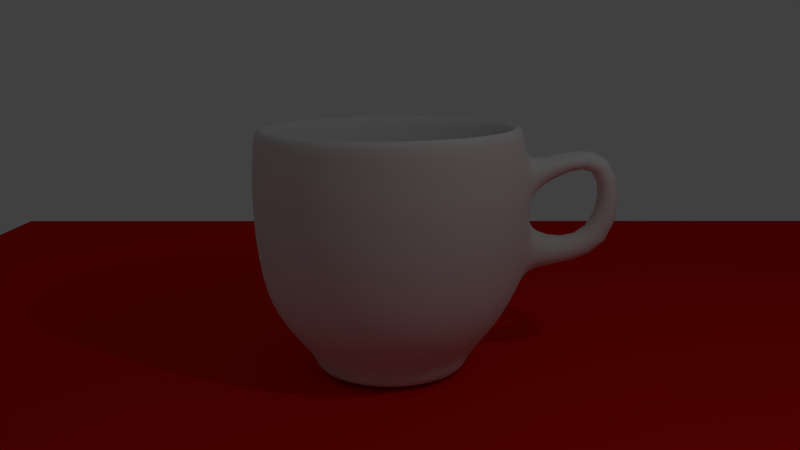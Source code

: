 # Source: el-Tasse.blend  (saved by Blender 2.76.0; exported with 4.5.12 LTS)
import bpy
from mathutils import Matrix  # noqa: F401  (used for matrix-valued properties, if any)

bpy.ops.wm.read_factory_settings(use_empty=True)
scene = bpy.context.scene
scene.name = 'Scene'

# ---- collections
col_collection_1 = bpy.data.collections.new('Collection 1'); scene.collection.children.link(col_collection_1)

# ---- materials (node trees are filled in below, after node groups)
mat_material_001 = bpy.data.materials.new('Material.001')
mat_material_001.alpha_threshold = 0.0
mat_material_001.roughness = 0.5
mat_material = bpy.data.materials.new('Material')
mat_material.alpha_threshold = 0.0
mat_material.roughness = 0.5

# ---- material node trees
mat_material_001.use_nodes = True; mat_material_001.node_tree.nodes.clear()
_N = mat_material_001.node_tree.nodes; _L = mat_material_001.node_tree.links
n0 = _N.new('ShaderNodeOutputMaterial'); n0.name = 'Material Output'; n0.location = (300, 300)
n1 = _N.new('ShaderNodeBsdfDiffuse'); n1.name = 'Diffuse BSDF'; n1.location = (10, 300)
n1.inputs[0].default_value = (0.8, 0.01018, 0.001557, 1.0)
_L.new(n1.outputs[0], n0.inputs[0])
n0.is_active_output = True
mat_material.use_nodes = True; mat_material.node_tree.nodes.clear()
_N = mat_material.node_tree.nodes; _L = mat_material.node_tree.links
n0 = _N.new('ShaderNodeOutputMaterial'); n0.name = 'Material Output'; n0.location = (300, 300)
n1 = _N.new('ShaderNodeBsdfDiffuse'); n1.name = 'Diffuse BSDF'; n1.location = (10, 300)
_L.new(n1.outputs[0], n0.inputs[0])
n0.is_active_output = True

# ---- world
world_world = bpy.data.worlds.new('World'); scene.world = world_world
world_world.color = (0.05088, 0.05088, 0.05088)
world_world.use_sun_shadow = False
world_world.sun_shadow_jitter_overblur = 0.0
world_world.cycles.sampling_method = 'MANUAL'
world_world.cycles.sample_map_resolution = 256

# ---- cameras
cam_camera = bpy.data.cameras.new('Camera')
cam_camera.clip_end = 100.0
cam_camera.lens = 35.0
cam_camera.sensor_width = 32.0
cam_camera.sensor_height = 18.0
cam_camera.ortho_scale = 7.314
cam_camera.dof.focus_distance = 0.0

# ---- lights
light_lamp = bpy.data.lights.new('Lamp', 'POINT')
light_lamp.transmission_factor = 0.0
light_lamp.cutoff_distance = 30.0
light_lamp.energy = 100.0
light_lamp.shadow_buffer_clip_start = 1.001
light_lamp.shadow_soft_size = 0.1
light_lamp.shadow_maximum_resolution = 0.006
light_lamp.use_absolute_resolution = True
light_lamp.cycles.use_multiple_importance_sampling = False

# ---- meshes
me_plane = bpy.data.meshes.new('Plane')
me_plane.from_pydata([(-1.0, -1.0, 0.0), (1.0, -1.0, 0.0), (-1.0, 1.0, 0.0), (1.0, 1.0, 0.0)], [], [(0, 1, 3, 2)])
me_plane.materials.append(mat_material_001)
me_plane.use_remesh_preserve_volume = False
me_plane.use_remesh_preserve_attributes = False
me_plane.use_mirror_vertex_groups = False
me_plane.update()
me_circle = bpy.data.meshes.new('Circle')
me_circle.from_pydata([(-0.0214, -3.576e-08, 0.4775), (-0.0214, 1.913, 0.3728), (-1.146, 1.547, 0.3728), (-1.84, 0.5911, 0.3728), (-1.84, -0.5911, 0.3728), (-1.146, -1.547, 0.3728), (-0.0214, -1.913, 0.3728), (1.103, -1.547, 0.3728), (1.798, -0.5911, 0.3728), (1.798, 0.5911, 0.3728), (1.103, 1.547, 0.3728), (-0.0214, 3.295, 6.669), (-1.958, 2.666, 6.669), (-3.155, 1.018, 6.669), (-3.155, -1.018, 6.669), (-1.958, -2.666, 6.669), (-0.0214, -3.295, 6.669), (1.915, -2.666, 6.669), (3.112, -1.018, 6.669), (3.112, 1.018, 6.669), (1.915, 2.666, 6.669), (1.806, -2.515, 4.505), (1.632, -2.276, 2.367), (-0.0214, -2.813, 2.367), (-0.0214, -3.109, 4.505), (2.935, 0.9607, 4.505), (2.654, 0.8693, 2.367), (2.654, -0.8693, 2.367), (2.935, -0.9607, 4.505), (-2.978, -0.9607, 4.505), (-2.697, -0.8693, 2.367), (-2.697, 0.8693, 2.367), (-2.978, 0.9607, 4.505), (-0.0214, 3.109, 4.505), (-0.0214, 2.813, 2.367), (1.632, 2.276, 2.367), (1.806, 2.515, 4.505), (-1.675, -2.276, 2.367), (-1.849, -2.515, 4.505), (-1.675, 2.276, 2.367), (-1.849, 2.515, 4.505), (-0.0214, -3.576e-08, 0.0309), (-0.0214, 2.2, 0.0309), (-1.315, 1.78, 0.0309), (-2.114, 0.6798, 0.0309), (-2.114, -0.6798, 0.0309), (-1.315, -1.78, 0.0309), (-0.0214, -2.2, 0.0309), (1.272, -1.78, 0.0309), (2.071, -0.6798, 0.0309), (2.071, 0.6798, 0.0309), (1.272, 1.78, 0.0309), (-0.0214, 3.74, 6.631), (-2.22, 3.026, 6.631), (-3.578, 1.156, 6.631), (-3.578, -1.156, 6.631), (-2.22, -3.026, 6.631), (-0.0214, -3.74, 6.631), (2.177, -3.026, 6.631), (3.536, -1.156, 6.631), (3.536, 1.156, 6.631), (2.177, 3.026, 6.631), (2.273, -3.159, 4.431), (2.101, -2.922, 2.224), (-0.0214, -3.611, 2.224), (-0.0214, -3.904, 4.431), (3.692, 1.206, 4.431), (3.413, 1.116, 2.224), (3.413, -1.116, 2.224), (3.692, -1.206, 4.431), (-3.735, -1.206, 4.431), (-3.456, -1.116, 2.224), (-3.456, 1.116, 2.224), (-3.735, 1.206, 4.431), (-0.0214, 3.904, 4.431), (-0.0214, 3.611, 2.224), (2.101, 2.922, 2.224), (2.273, 3.159, 4.431), (-2.144, -2.922, 2.224), (-2.316, -3.159, 4.431), (-2.144, 2.922, 2.224), (-2.316, 3.159, 4.431), (1.257, -1.76, 0.4696), (2.047, 0.6721, 0.4696), (-2.09, -0.6721, 0.4696), (-0.0214, 2.175, 0.4696), (-0.0214, -2.175, 0.4696), (2.047, -0.6721, 0.4696), (-2.09, 0.6721, 0.4696), (1.257, 1.76, 0.4696), (-1.3, -1.76, 0.4696), (-1.3, 1.76, 0.4696), (-0.0214, -2.941, 1.259), (2.776, -0.9088, 1.259), (-2.818, 0.9088, 1.259), (1.707, 2.379, 1.259), (-1.75, -2.379, 1.259), (-1.75, 2.379, 1.259), (1.707, -2.379, 1.259), (2.776, 0.9088, 1.259), (-2.818, -0.9088, 1.259), (-0.0214, 2.941, 1.259), (-0.0214, -3.781, 6.081), (3.575, -1.168, 6.081), (-3.617, 1.168, 6.081), (2.201, 3.059, 6.081), (-2.244, -3.059, 6.081), (-2.244, 3.059, 6.081), (2.201, -3.059, 6.081), (3.575, 1.168, 6.081), (-3.617, -1.168, 6.081), (-0.0214, 3.781, 6.081), (3.61, 0.4674, 5.586), (3.657, 0.4826, 4.926), (3.657, -0.4826, 4.926), (3.61, -0.4674, 5.586), (3.608, 0.4826, 3.769), (3.497, 0.4464, 2.886), (3.497, -0.4464, 2.886), (3.608, -0.4826, 3.769), (6.049, 0.4674, 6.446), (5.616, 0.4826, 5.946), (5.616, -0.4826, 5.946), (6.049, -0.4674, 6.446), (5.375, 0.4826, 3.505), (6.128, 0.4464, 3.031), (6.128, -0.4464, 3.031), (5.375, -0.4826, 3.505)], [], [(0, 1, 2), (0, 2, 3), (0, 3, 4), (0, 4, 5), (0, 5, 6), (0, 6, 7), (0, 7, 8), (0, 8, 9), (0, 9, 10), (0, 10, 1), (21, 24, 16, 17), (25, 28, 18, 19), (29, 32, 13, 14), (33, 36, 20, 11), (24, 38, 15, 16), (28, 21, 17, 18), (32, 40, 12, 13), (40, 33, 11, 12), (36, 25, 19, 20), (38, 29, 14, 15), (5, 4, 30, 37), (37, 30, 29, 38), (10, 9, 26, 35), (35, 26, 25, 36), (2, 1, 34, 39), (39, 34, 33, 40), (3, 2, 39, 31), (31, 39, 40, 32), (8, 7, 22, 27), (27, 22, 21, 28), (6, 5, 37, 23), (23, 37, 38, 24), (1, 10, 35, 34), (34, 35, 36, 33), (4, 3, 31, 30), (30, 31, 32, 29), (9, 8, 27, 26), (26, 27, 28, 25), (7, 6, 23, 22), (22, 23, 24, 21), (43, 42, 41), (44, 43, 41), (45, 44, 41), (46, 45, 41), (47, 46, 41), (48, 47, 41), (49, 48, 41), (50, 49, 41), (51, 50, 41), (42, 51, 41), (108, 102, 65, 62), (66, 109, 112, 113), (110, 104, 73, 70), (111, 105, 77, 74), (102, 106, 79, 65), (103, 108, 62, 69), (104, 107, 81, 73), (107, 111, 74, 81), (105, 109, 66, 77), (106, 110, 70, 79), (90, 84, 45, 46), (79, 70, 71, 78), (89, 83, 50, 51), (77, 66, 67, 76), (91, 85, 42, 43), (81, 74, 75, 80), (88, 91, 43, 44), (73, 81, 80, 72), (87, 82, 48, 49), (69, 62, 63, 68), (86, 90, 46, 47), (65, 79, 78, 64), (85, 89, 51, 42), (74, 77, 76, 75), (84, 88, 44, 45), (70, 73, 72, 71), (83, 87, 49, 50), (66, 69, 119, 116), (82, 86, 47, 48), (62, 65, 64, 63), (12, 11, 52, 53), (13, 12, 53, 54), (14, 13, 54, 55), (15, 14, 55, 56), (16, 15, 56, 57), (17, 16, 57, 58), (18, 17, 58, 59), (19, 18, 59, 60), (20, 19, 60, 61), (11, 20, 61, 52), (98, 92, 86, 82), (99, 93, 87, 83), (100, 94, 88, 84), (101, 95, 89, 85), (92, 96, 90, 86), (93, 98, 82, 87), (94, 97, 91, 88), (97, 101, 85, 91), (95, 99, 83, 89), (96, 100, 84, 90), (78, 71, 100, 96), (76, 67, 99, 95), (80, 75, 101, 97), (72, 80, 97, 94), (68, 63, 98, 93), (64, 78, 96, 92), (75, 76, 95, 101), (71, 72, 94, 100), (67, 68, 93, 99), (63, 64, 92, 98), (56, 55, 110, 106), (61, 60, 109, 105), (53, 52, 111, 107), (54, 53, 107, 104), (59, 58, 108, 103), (57, 56, 106, 102), (52, 61, 105, 111), (55, 54, 104, 110), (60, 59, 103, 109), (58, 57, 102, 108), (115, 114, 122, 123), (69, 66, 113, 114), (109, 103, 115, 112), (103, 69, 114, 115), (117, 116, 124, 125), (69, 68, 118, 119), (67, 66, 116, 117), (68, 67, 117, 118), (116, 119, 127, 124), (113, 112, 120, 121), (119, 118, 126, 127), (112, 115, 123, 120), (114, 113, 121, 122), (118, 117, 125, 126), (122, 127, 126, 123), (123, 126, 125, 120), (120, 125, 124, 121), (121, 124, 127, 122)])
me_circle.polygons.foreach_set('use_smooth', [True] * 138)
me_circle.materials.append(mat_material)
me_circle.use_remesh_preserve_volume = False
me_circle.use_remesh_preserve_attributes = False
me_circle.use_mirror_vertex_groups = False
me_circle.update()

# ---- objects
ob_plane = bpy.data.objects.new('Plane', me_plane)
ob_circle = bpy.data.objects.new('Circle', me_circle)
ob_lamp = bpy.data.objects.new('Lamp', light_lamp)
ob_camera = bpy.data.objects.new('Camera', cam_camera)

# ---- transforms, parenting, visibility, modifiers, constraints
ob_plane.location = (0.0, 0.0, 0.0)
ob_plane.scale = (-9.7, -9.7, -9.7)
ob_plane.lineart.crease_threshold = 0.0
ob_circle.location = (0.0, 0.0, 0.0)
ob_circle.scale = (0.5, 0.5, 0.5)
ob_circle.lineart.crease_threshold = 0.0
_m = ob_circle.modifiers.new('Subsurf', 'SUBSURF')
_m.uv_smooth = 'PRESERVE_CORNERS'
_m.quality = 2
_m.levels = 2
_m.show_only_control_edges = False
ob_lamp.location = (5.076, -4.995, 7.904)
ob_lamp.rotation_euler = (0.6503, 0.05522, 1.866)
ob_lamp.lock_rotations_4d = False
ob_lamp.empty_display_type = 'ARROWS'
ob_lamp.color = (0.0, 0.0, 0.0, 0.0)
ob_lamp.lineart.crease_threshold = 0.0
ob_camera.location = (0.7219, -11.41, 4.443)
ob_camera.rotation_euler = (1.359, 0.01081, 0.05008)
ob_camera.lock_rotations_4d = False
ob_camera.empty_display_type = 'ARROWS'
ob_camera.color = (0.0, 0.0, 0.0, 0.0)
ob_camera.display_type = 'WIRE'
ob_camera.lineart.crease_threshold = 0.0

# ---- collection membership
col_collection_1.objects.link(ob_plane)
col_collection_1.objects.link(ob_circle)
col_collection_1.objects.link(ob_lamp)
col_collection_1.objects.link(ob_camera)

# ---- scene / render settings (as saved in the file)
scene.camera = ob_camera
scene.frame_start = 1; scene.frame_end = 250; scene.frame_set(1)
scene.render.engine = 'CYCLES'
scene.render.resolution_percentage = 50
scene.render.dither_intensity = 0.0
scene.cycles.use_denoising = False
scene.cycles.samples = 10
scene.cycles.sampling_pattern = 'TABULATED_SOBOL'
scene.cycles.light_sampling_threshold = 0.0
scene.cycles.use_adaptive_sampling = False
scene.cycles.use_light_tree = False
scene.cycles.blur_glossy = 0.0
scene.cycles.pixel_filter_type = 'GAUSSIAN'
scene.cycles.sample_clamp_indirect = 0.0
scene.view_settings.view_transform = 'Standard'
bpy.context.view_layer.update()
